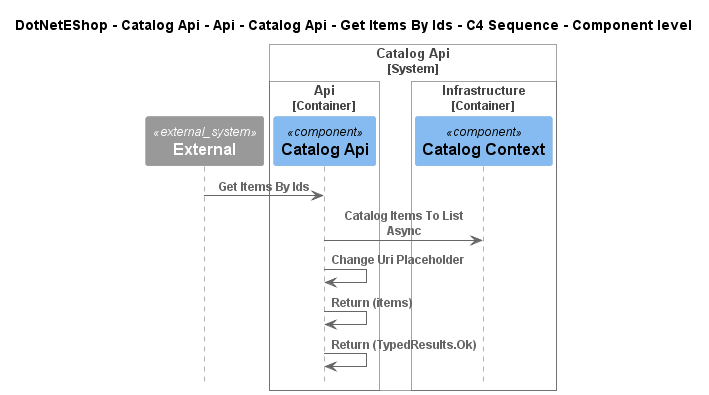

The diagram above was rendered by PlantUML. Its source (embedded in the PNG):
@startuml
!include ..\..\..\..\..\..\..\..\..\.c4s\C4_Sequence.puml

title DotNetEShop - Catalog Api - Api - Catalog Api - Get Items By Ids - C4 Sequence - Component level

System_Ext(C4InterFlow.SoftwareSystems.ExternalSystem, "External", "")

System_Boundary(DotNetEShop.SoftwareSystems.CatalogApi, "Catalog Api")
    
Container_Boundary(DotNetEShop.SoftwareSystems.CatalogApi.Containers.Api, "Api")
    Component(DotNetEShop.SoftwareSystems.CatalogApi.Containers.Api.Components.CatalogApi, "Catalog Api", "", "")
Boundary_End()
    
Container_Boundary(DotNetEShop.SoftwareSystems.CatalogApi.Containers.Infrastructure, "Infrastructure")
    Component(DotNetEShop.SoftwareSystems.CatalogApi.Containers.Infrastructure.Components.CatalogContext, "Catalog Context", "", "")
Boundary_End()
Boundary_End()

Rel(C4InterFlow.SoftwareSystems.ExternalSystem, DotNetEShop.SoftwareSystems.CatalogApi.Containers.Api.Components.CatalogApi, "Get Items By Ids")
Rel(DotNetEShop.SoftwareSystems.CatalogApi.Containers.Api.Components.CatalogApi, DotNetEShop.SoftwareSystems.CatalogApi.Containers.Infrastructure.Components.CatalogContext, "Catalog Items To List Async")
Rel(DotNetEShop.SoftwareSystems.CatalogApi.Containers.Api.Components.CatalogApi, DotNetEShop.SoftwareSystems.CatalogApi.Containers.Api.Components.CatalogApi, "Change Uri Placeholder")
Rel(DotNetEShop.SoftwareSystems.CatalogApi.Containers.Api.Components.CatalogApi, DotNetEShop.SoftwareSystems.CatalogApi.Containers.Api.Components.CatalogApi, "Return (items)")
Rel(DotNetEShop.SoftwareSystems.CatalogApi.Containers.Api.Components.CatalogApi, DotNetEShop.SoftwareSystems.CatalogApi.Containers.Api.Components.CatalogApi, "Return (TypedResults.Ok)")


@enduml